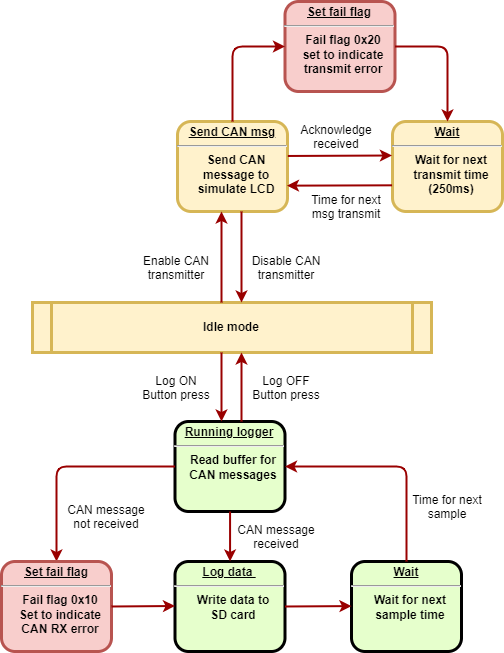

The diagram above was exported from draw.io. Its source (the exported page's mxGraphModel, read from the mxfile embedded in the PNG):
<mxGraphModel dx="1240" dy="689" grid="1" gridSize="10" guides="1" tooltips="1" connect="1" arrows="1" fold="1" page="1" pageScale="1" pageWidth="826" pageHeight="1169" background="none" math="0" shadow="0">
  <root>
    <mxCell id="0" />
    <mxCell id="1" parent="0" />
    <mxCell id="5" value="Idle mode" style="shape=process;whiteSpace=wrap;align=center;verticalAlign=middle;size=0.0475;fontStyle=1;strokeWidth=3;fillColor=#fff2cc;strokeColor=#d6b656;" parent="1" vertex="1">
      <mxGeometry x="201" y="391" width="399" height="50" as="geometry" />
    </mxCell>
    <mxCell id="6" value="&lt;p style=&quot;margin: 0px; margin-top: 4px; text-align: center; text-decoration: underline;&quot;&gt;&lt;strong&gt;Send CAN msg&lt;br&gt;&lt;/strong&gt;&lt;/p&gt;&lt;hr&gt;&lt;p style=&quot;margin: 0px; margin-left: 8px;&quot;&gt;Send CAN&lt;/p&gt;&lt;p style=&quot;margin: 0px; margin-left: 8px;&quot;&gt;message to&lt;/p&gt;&lt;p style=&quot;margin: 0px; margin-left: 8px;&quot;&gt;simulate LCD&lt;/p&gt;" style="verticalAlign=middle;align=center;overflow=fill;fontSize=12;fontFamily=Helvetica;html=1;rounded=1;fontStyle=1;strokeWidth=3;fillColor=#fff2cc;strokeColor=#d6b656;" parent="1" vertex="1">
      <mxGeometry x="346" y="210" width="110" height="90" as="geometry" />
    </mxCell>
    <mxCell id="7" value="&lt;p style=&quot;margin: 0px; margin-top: 4px; text-align: center; text-decoration: underline;&quot;&gt;Set fail flag&lt;/p&gt;&lt;hr&gt;&lt;p style=&quot;margin: 0px; margin-left: 8px;&quot;&gt;Fail flag 0x20&lt;/p&gt;&lt;p style=&quot;margin: 0px; margin-left: 8px;&quot;&gt;set to indicate&lt;/p&gt;&lt;p style=&quot;margin: 0px; margin-left: 8px;&quot;&gt;transmit error&lt;/p&gt;" style="verticalAlign=middle;align=center;overflow=fill;fontSize=12;fontFamily=Helvetica;html=1;rounded=1;fontStyle=1;strokeWidth=3;fillColor=#f8cecc;strokeColor=#b85450;" parent="1" vertex="1">
      <mxGeometry x="453.5" y="90" width="110" height="90" as="geometry" />
    </mxCell>
    <mxCell id="10" value="&lt;p style=&quot;margin: 0px; margin-top: 4px; text-align: center; text-decoration: underline;&quot;&gt;&lt;strong&gt;Log data&amp;nbsp;&lt;/strong&gt;&lt;/p&gt;&lt;hr&gt;&lt;p style=&quot;margin: 0px; margin-left: 8px;&quot;&gt;Write data to&lt;/p&gt;&lt;p style=&quot;margin: 0px; margin-left: 8px;&quot;&gt;SD card&lt;/p&gt;" style="verticalAlign=middle;align=center;overflow=fill;fontSize=12;fontFamily=Helvetica;html=1;rounded=1;fontStyle=1;strokeWidth=3;fillColor=#E6FFCC" parent="1" vertex="1">
      <mxGeometry x="343.4999999999999" y="650" width="110" height="90" as="geometry" />
    </mxCell>
    <mxCell id="11" value="&lt;p style=&quot;margin: 0px; margin-top: 4px; text-align: center; text-decoration: underline;&quot;&gt;&lt;strong&gt;Running logger&lt;/strong&gt;&lt;/p&gt;&lt;hr&gt;&lt;p style=&quot;margin: 0px; margin-left: 8px;&quot;&gt;Read buffer&amp;nbsp;&lt;span style=&quot;background-color: initial;&quot;&gt;for&lt;/span&gt;&lt;/p&gt;&lt;p style=&quot;margin: 0px; margin-left: 8px;&quot;&gt;&lt;span style=&quot;background-color: initial;&quot;&gt;CAN messages&lt;/span&gt;&lt;/p&gt;" style="verticalAlign=middle;align=center;overflow=fill;fontSize=12;fontFamily=Helvetica;html=1;rounded=1;fontStyle=1;strokeWidth=3;fillColor=#E6FFCC" parent="1" vertex="1">
      <mxGeometry x="343.49999999999994" y="510" width="110" height="90" as="geometry" />
    </mxCell>
    <mxCell id="58" value="" style="edgeStyle=elbowEdgeStyle;elbow=horizontal;strokeColor=#990000;strokeWidth=2" parent="1" source="5" target="6" edge="1">
      <mxGeometry width="100" height="100" relative="1" as="geometry">
        <mxPoint x="380" y="370" as="sourcePoint" />
        <mxPoint x="480" y="270" as="targetPoint" />
        <Array as="points">
          <mxPoint x="390" y="360" />
          <mxPoint x="380" y="360" />
          <mxPoint x="440" y="310" />
        </Array>
      </mxGeometry>
    </mxCell>
    <mxCell id="59" value="" style="edgeStyle=elbowEdgeStyle;elbow=horizontal;strokeColor=#990000;strokeWidth=2" parent="1" source="6" target="5" edge="1">
      <mxGeometry width="100" height="100" relative="1" as="geometry">
        <mxPoint x="350" y="370" as="sourcePoint" />
        <mxPoint x="450" y="270" as="targetPoint" />
        <Array as="points">
          <mxPoint x="410" y="350" />
          <mxPoint x="430" y="360" />
          <mxPoint x="460" y="320" />
        </Array>
      </mxGeometry>
    </mxCell>
    <mxCell id="62" value="Acknowledge&#10;received" style="text;spacingTop=-5;align=center" parent="1" vertex="1">
      <mxGeometry x="490.0000000000001" y="210.00000000000003" width="30" height="20" as="geometry" />
    </mxCell>
    <mxCell id="77" value="" style="edgeStyle=elbowEdgeStyle;elbow=horizontal;strokeColor=#990000;strokeWidth=2;exitX=0;exitY=0.5;exitDx=0;exitDy=0;entryX=0.5;entryY=0;entryDx=0;entryDy=0;" parent="1" source="11" target="6P3pR77choEgPzAFGEwM-98" edge="1">
      <mxGeometry width="100" height="100" relative="1" as="geometry">
        <mxPoint x="400" y="590" as="sourcePoint" />
        <mxPoint x="300" y="580" as="targetPoint" />
        <Array as="points">
          <mxPoint x="225" y="570" />
          <mxPoint x="560" y="480" />
        </Array>
      </mxGeometry>
    </mxCell>
    <mxCell id="79" value="Time for next&#10;sample" style="text;spacingTop=-5;align=center" parent="1" vertex="1">
      <mxGeometry x="601" y="580" width="30" height="20" as="geometry" />
    </mxCell>
    <mxCell id="83" value="" style="edgeStyle=elbowEdgeStyle;elbow=horizontal;strokeColor=#990000;strokeWidth=2;entryX=0.5;entryY=0;entryDx=0;entryDy=0;" parent="1" source="11" target="10" edge="1">
      <mxGeometry width="100" height="100" relative="1" as="geometry">
        <mxPoint x="200" y="660.0000000000002" as="sourcePoint" />
        <mxPoint x="399" y="630" as="targetPoint" />
      </mxGeometry>
    </mxCell>
    <mxCell id="84" value="CAN message&#10;received" style="text;spacingTop=-5;align=center" parent="1" vertex="1">
      <mxGeometry x="430.00000000000017" y="610.0000000000002" width="30" height="20" as="geometry" />
    </mxCell>
    <mxCell id="88" value="" style="edgeStyle=elbowEdgeStyle;elbow=horizontal;strokeColor=#990000;strokeWidth=2" parent="1" source="5" target="11" edge="1">
      <mxGeometry width="100" height="100" relative="1" as="geometry">
        <mxPoint x="50" y="500" as="sourcePoint" />
        <mxPoint x="150" y="400" as="targetPoint" />
        <Array as="points">
          <mxPoint x="390" y="470" />
        </Array>
      </mxGeometry>
    </mxCell>
    <mxCell id="89" value="" style="edgeStyle=elbowEdgeStyle;elbow=horizontal;strokeColor=#990000;strokeWidth=2" parent="1" source="11" target="5" edge="1">
      <mxGeometry width="100" height="100" relative="1" as="geometry">
        <mxPoint x="59.999999999999886" y="510" as="sourcePoint" />
        <mxPoint x="159.9999999999999" y="410" as="targetPoint" />
        <Array as="points">
          <mxPoint x="410" y="470" />
        </Array>
      </mxGeometry>
    </mxCell>
    <mxCell id="95" value="Log OFF&#10;Button press" style="text;spacingTop=-5;align=center" parent="1" vertex="1">
      <mxGeometry x="439.99999999999994" y="461.0000000000002" width="30" height="20" as="geometry" />
    </mxCell>
    <mxCell id="96" value="Log ON&#10;Button press" style="text;spacingTop=-5;align=center" parent="1" vertex="1">
      <mxGeometry x="329.9999999999998" y="461" width="30" height="20" as="geometry" />
    </mxCell>
    <mxCell id="6P3pR77choEgPzAFGEwM-98" value="&lt;p style=&quot;margin: 0px; margin-top: 4px; text-align: center; text-decoration: underline;&quot;&gt;&lt;strong&gt;Set fail flag&lt;/strong&gt;&lt;/p&gt;&lt;hr&gt;&lt;p style=&quot;margin: 0px; margin-left: 8px;&quot;&gt;Fail flag 0x10&lt;/p&gt;&lt;p style=&quot;margin: 0px; margin-left: 8px;&quot;&gt;Set to indicate&lt;/p&gt;&lt;p style=&quot;margin: 0px; margin-left: 8px;&quot;&gt;CAN RX error&lt;/p&gt;" style="verticalAlign=middle;align=center;overflow=fill;fontSize=12;fontFamily=Helvetica;html=1;rounded=1;fontStyle=1;strokeWidth=3;fillColor=#f8cecc;strokeColor=#b85450;" vertex="1" parent="1">
      <mxGeometry x="170" y="650" width="110" height="90" as="geometry" />
    </mxCell>
    <mxCell id="6P3pR77choEgPzAFGEwM-99" value="CAN message&#10;not received" style="text;spacingTop=-5;align=center" vertex="1" parent="1">
      <mxGeometry x="260.00000000000017" y="590.0000000000002" width="30" height="20" as="geometry" />
    </mxCell>
    <mxCell id="6P3pR77choEgPzAFGEwM-102" value="" style="edgeStyle=elbowEdgeStyle;elbow=vertical;strokeColor=#990000;strokeWidth=2;entryX=0;entryY=0.5;entryDx=0;entryDy=0;exitX=1;exitY=0.5;exitDx=0;exitDy=0;" edge="1" parent="1" source="6P3pR77choEgPzAFGEwM-98" target="10">
      <mxGeometry width="100" height="100" relative="1" as="geometry">
        <mxPoint x="300" y="695" as="sourcePoint" />
        <mxPoint x="360" y="694.5" as="targetPoint" />
        <Array as="points">
          <mxPoint x="329" y="694.5" />
        </Array>
      </mxGeometry>
    </mxCell>
    <mxCell id="6P3pR77choEgPzAFGEwM-103" value="&lt;p style=&quot;margin: 0px; margin-top: 4px; text-align: center; text-decoration: underline;&quot;&gt;&lt;strong&gt;Wait&lt;/strong&gt;&lt;/p&gt;&lt;hr&gt;&lt;p style=&quot;margin: 0px; margin-left: 8px;&quot;&gt;Wait for next&lt;/p&gt;&lt;p style=&quot;margin: 0px; margin-left: 8px;&quot;&gt;sample time&lt;/p&gt;" style="verticalAlign=middle;align=center;overflow=fill;fontSize=12;fontFamily=Helvetica;html=1;rounded=1;fontStyle=1;strokeWidth=3;fillColor=#E6FFCC" vertex="1" parent="1">
      <mxGeometry x="520" y="650" width="110" height="90" as="geometry" />
    </mxCell>
    <mxCell id="6P3pR77choEgPzAFGEwM-105" value="" style="edgeStyle=elbowEdgeStyle;elbow=vertical;strokeColor=#990000;strokeWidth=2;entryX=1;entryY=0.5;entryDx=0;entryDy=0;exitX=0.5;exitY=0;exitDx=0;exitDy=0;" edge="1" parent="1" source="6P3pR77choEgPzAFGEwM-103" target="11">
      <mxGeometry width="100" height="100" relative="1" as="geometry">
        <mxPoint x="580" y="560" as="sourcePoint" />
        <mxPoint x="499.9999999999998" y="560" as="targetPoint" />
        <Array as="points">
          <mxPoint x="490" y="555" />
          <mxPoint x="550" y="560" />
          <mxPoint x="549" y="560" />
        </Array>
      </mxGeometry>
    </mxCell>
    <mxCell id="6P3pR77choEgPzAFGEwM-106" value="" style="edgeStyle=elbowEdgeStyle;elbow=vertical;strokeColor=#990000;strokeWidth=2;entryX=0;entryY=0.5;entryDx=0;entryDy=0;exitX=1;exitY=0.5;exitDx=0;exitDy=0;" edge="1" parent="1" source="10" target="6P3pR77choEgPzAFGEwM-103">
      <mxGeometry width="100" height="100" relative="1" as="geometry">
        <mxPoint x="470" y="695" as="sourcePoint" />
        <mxPoint x="517" y="695.08" as="targetPoint" />
        <Array as="points">
          <mxPoint x="502.5" y="694.58" />
        </Array>
      </mxGeometry>
    </mxCell>
    <mxCell id="6P3pR77choEgPzAFGEwM-107" value="Enable CAN&#10;transmitter" style="text;spacingTop=-5;align=center" vertex="1" parent="1">
      <mxGeometry x="329.9999999999998" y="341" width="30" height="20" as="geometry" />
    </mxCell>
    <mxCell id="6P3pR77choEgPzAFGEwM-111" value="Disable CAN&#10;transmitter" style="text;spacingTop=-5;align=center" vertex="1" parent="1">
      <mxGeometry x="439.9999999999998" y="341" width="30" height="20" as="geometry" />
    </mxCell>
    <mxCell id="6P3pR77choEgPzAFGEwM-113" value="&lt;p style=&quot;margin: 0px; margin-top: 4px; text-align: center; text-decoration: underline;&quot;&gt;&lt;strong&gt;Wait&lt;/strong&gt;&lt;/p&gt;&lt;hr&gt;&lt;p style=&quot;margin: 0px; margin-left: 8px;&quot;&gt;Wait for next&lt;/p&gt;&lt;p style=&quot;margin: 0px; margin-left: 8px;&quot;&gt;transmit time&lt;/p&gt;&lt;p style=&quot;margin: 0px; margin-left: 8px;&quot;&gt;(250ms)&lt;/p&gt;" style="verticalAlign=middle;align=center;overflow=fill;fontSize=12;fontFamily=Helvetica;html=1;rounded=1;fontStyle=1;strokeWidth=3;fillColor=#fff2cc;strokeColor=#d6b656;" vertex="1" parent="1">
      <mxGeometry x="561" y="210" width="110" height="90" as="geometry" />
    </mxCell>
    <mxCell id="6P3pR77choEgPzAFGEwM-114" value="" style="edgeStyle=elbowEdgeStyle;elbow=vertical;strokeColor=#990000;strokeWidth=2;entryX=-0.005;entryY=0.376;entryDx=0;entryDy=0;entryPerimeter=0;exitX=1.003;exitY=0.383;exitDx=0;exitDy=0;exitPerimeter=0;" edge="1" parent="1" source="6" target="6P3pR77choEgPzAFGEwM-113">
      <mxGeometry width="100" height="100" relative="1" as="geometry">
        <mxPoint x="470" y="244" as="sourcePoint" />
        <mxPoint x="540" y="234" as="targetPoint" />
        <Array as="points">
          <mxPoint x="470" y="244" />
          <mxPoint x="510" y="244" />
        </Array>
      </mxGeometry>
    </mxCell>
    <mxCell id="6P3pR77choEgPzAFGEwM-115" value="" style="edgeStyle=elbowEdgeStyle;elbow=vertical;strokeColor=#990000;strokeWidth=2;entryX=0.995;entryY=0.709;entryDx=0;entryDy=0;entryPerimeter=0;exitX=-0.004;exitY=0.709;exitDx=0;exitDy=0;exitPerimeter=0;" edge="1" parent="1" source="6P3pR77choEgPzAFGEwM-113" target="6">
      <mxGeometry width="100" height="100" relative="1" as="geometry">
        <mxPoint x="540" y="274" as="sourcePoint" />
        <mxPoint x="460" y="274" as="targetPoint" />
        <Array as="points">
          <mxPoint x="547.3300000000004" y="274.16" />
          <mxPoint x="507.3300000000003" y="274.16" />
        </Array>
      </mxGeometry>
    </mxCell>
    <mxCell id="6P3pR77choEgPzAFGEwM-116" value="Time for next&#10;msg transmit" style="text;spacingTop=-5;align=center" vertex="1" parent="1">
      <mxGeometry x="500" y="280" width="30" height="20" as="geometry" />
    </mxCell>
    <mxCell id="6P3pR77choEgPzAFGEwM-117" value="" style="edgeStyle=elbowEdgeStyle;elbow=vertical;strokeColor=#990000;strokeWidth=2;entryX=0.5;entryY=0;entryDx=0;entryDy=0;exitX=1;exitY=0.5;exitDx=0;exitDy=0;" edge="1" parent="1" source="7" target="6P3pR77choEgPzAFGEwM-113">
      <mxGeometry width="100" height="100" relative="1" as="geometry">
        <mxPoint x="711.5" y="210" as="sourcePoint" />
        <mxPoint x="590" y="115" as="targetPoint" />
        <Array as="points">
          <mxPoint x="620" y="135" />
        </Array>
      </mxGeometry>
    </mxCell>
    <mxCell id="6P3pR77choEgPzAFGEwM-118" value="" style="edgeStyle=elbowEdgeStyle;elbow=vertical;strokeColor=#990000;strokeWidth=2;entryX=0;entryY=0.5;entryDx=0;entryDy=0;exitX=0.5;exitY=0;exitDx=0;exitDy=0;" edge="1" parent="1" source="6" target="7">
      <mxGeometry width="100" height="100" relative="1" as="geometry">
        <mxPoint x="400" y="200" as="sourcePoint" />
        <mxPoint x="453.5" y="135" as="targetPoint" />
        <Array as="points">
          <mxPoint x="397" y="135" />
        </Array>
      </mxGeometry>
    </mxCell>
  </root>
</mxGraphModel>